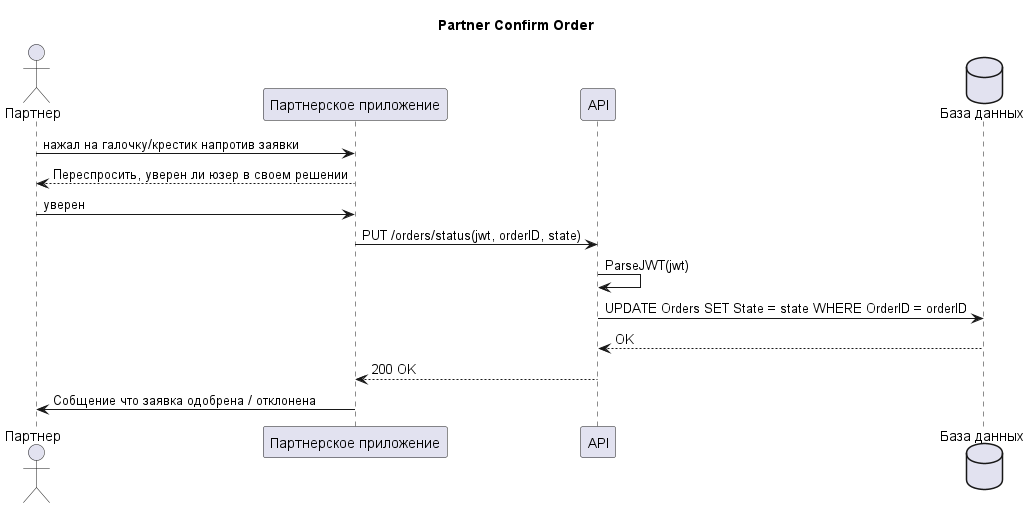

The diagram above was rendered by PlantUML. Its source (embedded in the PNG):
@startuml Partner Confirm Order 
title Partner Confirm Order
actor "Партнер" as user
participant "Партнерское приложение" as webApp
participant API 
database "База данных" as db
user -> webApp: нажал на галочку/крестик напротив заявки
webApp --> user: Переспросить, уверен ли юзер в своем решении
user -> webApp: уверен
webApp -> API: PUT /orders/status(jwt, orderID, state) 
API -> API: ParseJWT(jwt)
API -> db: UPDATE Orders SET State = state WHERE OrderID = orderID 
db --> API: OK 
API --> webApp: 200 OK
webApp -> user: Собщение что заявка одобрена / отклонена 
@enduml